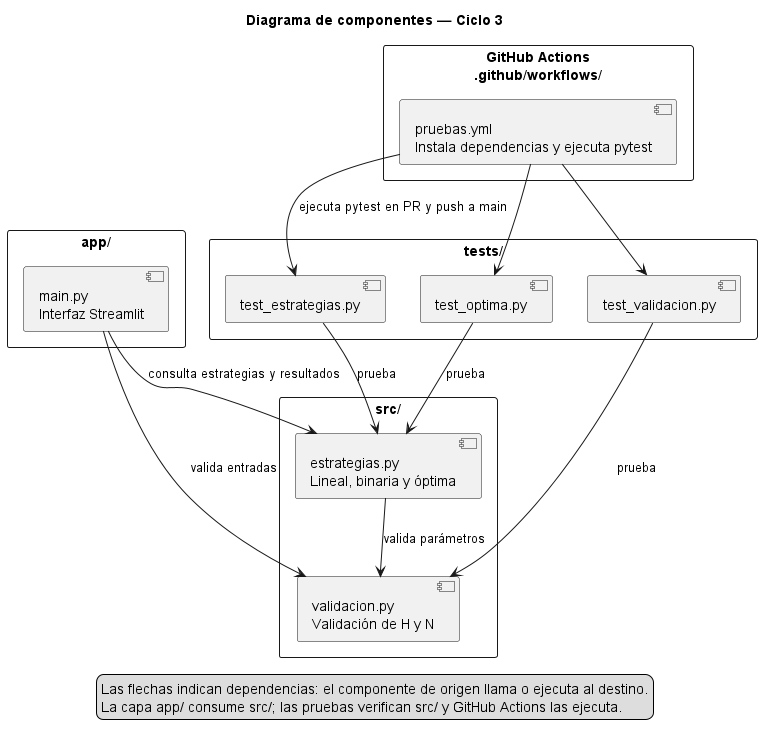

The diagram above was rendered by PlantUML. Its source (embedded in the PNG):
@startuml componentes
' Arquitectura del Ciclo 3 | Issue: HUEVO-23 | ADR-003

title Diagrama de componentes — Ciclo 3
top to bottom direction
skinparam packageStyle rectangle

package "app/" {
  component "main.py\nInterfaz Streamlit" as app
}

package "src/" {
  component "estrategias.py\nLineal, binaria y óptima" as estrategias
  component "validacion.py\nValidación de H y N" as validacion
}

package "tests/" {
  component "test_estrategias.py" as test_estrategias
  component "test_optima.py" as test_optima
  component "test_validacion.py" as test_validacion
}

package "GitHub Actions\n.github/workflows/" {
  component "pruebas.yml\nInstala dependencias y ejecuta pytest" as acciones
}

app --> estrategias : consulta estrategias y resultados
app --> validacion : valida entradas
estrategias --> validacion : valida parámetros

test_estrategias --> estrategias : prueba
test_optima --> estrategias : prueba
test_validacion --> validacion : prueba
acciones --> test_estrategias : ejecuta pytest en PR y push a main
acciones --> test_optima
acciones --> test_validacion

legend bottom
  Las flechas indican dependencias: el componente de origen llama o ejecuta al destino.
  La capa app/ consume src/; las pruebas verifican src/ y GitHub Actions las ejecuta.
endlegend

@enduml